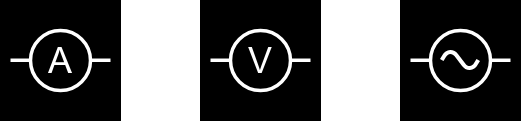

The diagram above was exported from draw.io. Its source (the exported page's mxGraphModel, read from the mxfile embedded in the PNG):
<mxGraphModel dx="1674" dy="843" grid="1" gridSize="10" guides="1" tooltips="1" connect="1" arrows="1" fold="1" page="1" pageScale="1" pageWidth="1169" pageHeight="827" math="0" shadow="0">
  <root>
    <mxCell id="0" />
    <mxCell id="1" parent="0" />
    <mxCell id="Yt0zoPjvEoyOUZs7w9sN-5" value="" style="whiteSpace=wrap;html=1;aspect=fixed;fillColor=#000000;" parent="1" vertex="1">
      <mxGeometry x="480" y="310" width="120" height="120" as="geometry" />
    </mxCell>
    <mxCell id="Yt0zoPjvEoyOUZs7w9sN-6" value="" style="ellipse;whiteSpace=wrap;html=1;aspect=fixed;fillColor=none;strokeWidth=3.5;strokeColor=white" parent="1" vertex="1">
      <mxGeometry x="510" y="340" width="60" height="60" as="geometry" />
    </mxCell>
    <mxCell id="Yt0zoPjvEoyOUZs7w9sN-7" value="&lt;font style=&quot;font-size: 36px;&quot;&gt;V&lt;/font&gt;" style="text;html=1;align=center;verticalAlign=middle;whiteSpace=wrap;rounded=0;fontColor=white" parent="1" vertex="1">
      <mxGeometry x="510" y="357.5" width="60" height="25" as="geometry" />
    </mxCell>
    <mxCell id="Yt0zoPjvEoyOUZs7w9sN-9" value="" style="endArrow=none;html=1;rounded=0;strokeWidth=3.5;strokeColor=white;exitX=1;exitY=0.5;exitDx=0;exitDy=0;" parent="1" edge="1">
      <mxGeometry width="50" height="50" relative="1" as="geometry">
        <mxPoint x="570" y="369.76" as="sourcePoint" />
        <mxPoint x="590" y="369.76" as="targetPoint" />
      </mxGeometry>
    </mxCell>
    <mxCell id="Yt0zoPjvEoyOUZs7w9sN-11" value="" style="endArrow=none;html=1;rounded=0;strokeWidth=3.5;strokeColor=white;exitX=1;exitY=0.5;exitDx=0;exitDy=0;" parent="1" edge="1">
      <mxGeometry width="50" height="50" relative="1" as="geometry">
        <mxPoint x="490" y="369.76" as="sourcePoint" />
        <mxPoint x="510" y="369.76" as="targetPoint" />
      </mxGeometry>
    </mxCell>
    <mxCell id="Yt0zoPjvEoyOUZs7w9sN-12" value="" style="whiteSpace=wrap;html=1;aspect=fixed;fillColor=#000000;" parent="1" vertex="1">
      <mxGeometry x="280" y="310" width="120" height="120" as="geometry" />
    </mxCell>
    <mxCell id="Yt0zoPjvEoyOUZs7w9sN-13" value="" style="ellipse;whiteSpace=wrap;html=1;aspect=fixed;fillColor=none;strokeWidth=3.5;strokeColor=white" parent="1" vertex="1">
      <mxGeometry x="310" y="340" width="60" height="60" as="geometry" />
    </mxCell>
    <mxCell id="Yt0zoPjvEoyOUZs7w9sN-14" value="&lt;font style=&quot;font-size: 36px;&quot;&gt;A&lt;/font&gt;" style="text;html=1;align=center;verticalAlign=middle;whiteSpace=wrap;rounded=0;fontColor=white" parent="1" vertex="1">
      <mxGeometry x="310" y="357.5" width="60" height="25" as="geometry" />
    </mxCell>
    <mxCell id="Yt0zoPjvEoyOUZs7w9sN-15" value="" style="endArrow=none;html=1;rounded=0;strokeWidth=3.5;strokeColor=white;exitX=1;exitY=0.5;exitDx=0;exitDy=0;" parent="1" edge="1">
      <mxGeometry width="50" height="50" relative="1" as="geometry">
        <mxPoint x="370" y="369.76" as="sourcePoint" />
        <mxPoint x="390" y="369.76" as="targetPoint" />
      </mxGeometry>
    </mxCell>
    <mxCell id="Yt0zoPjvEoyOUZs7w9sN-16" value="" style="endArrow=none;html=1;rounded=0;strokeWidth=3.5;strokeColor=white;exitX=1;exitY=0.5;exitDx=0;exitDy=0;" parent="1" edge="1">
      <mxGeometry width="50" height="50" relative="1" as="geometry">
        <mxPoint x="290" y="369.76" as="sourcePoint" />
        <mxPoint x="310" y="369.76" as="targetPoint" />
      </mxGeometry>
    </mxCell>
    <mxCell id="Yt0zoPjvEoyOUZs7w9sN-17" value="" style="whiteSpace=wrap;html=1;aspect=fixed;fillColor=#000000;" parent="1" vertex="1">
      <mxGeometry x="680" y="310" width="120" height="120" as="geometry" />
    </mxCell>
    <mxCell id="Yt0zoPjvEoyOUZs7w9sN-18" value="" style="ellipse;whiteSpace=wrap;html=1;aspect=fixed;fillColor=none;strokeWidth=3.5;strokeColor=white" parent="1" vertex="1">
      <mxGeometry x="710" y="340" width="60" height="60" as="geometry" />
    </mxCell>
    <mxCell id="Yt0zoPjvEoyOUZs7w9sN-20" value="" style="endArrow=none;html=1;rounded=0;strokeWidth=3.5;strokeColor=white;exitX=1;exitY=0.5;exitDx=0;exitDy=0;" parent="1" edge="1">
      <mxGeometry width="50" height="50" relative="1" as="geometry">
        <mxPoint x="770" y="369.76" as="sourcePoint" />
        <mxPoint x="790" y="369.76" as="targetPoint" />
      </mxGeometry>
    </mxCell>
    <mxCell id="Yt0zoPjvEoyOUZs7w9sN-21" value="" style="endArrow=none;html=1;rounded=0;strokeWidth=3.5;strokeColor=white;exitX=1;exitY=0.5;exitDx=0;exitDy=0;" parent="1" edge="1">
      <mxGeometry width="50" height="50" relative="1" as="geometry">
        <mxPoint x="690" y="369.76" as="sourcePoint" />
        <mxPoint x="710" y="369.76" as="targetPoint" />
      </mxGeometry>
    </mxCell>
    <mxCell id="Yt0zoPjvEoyOUZs7w9sN-23" value="" style="shape=image;verticalLabelPosition=bottom;labelBackgroundColor=default;verticalAlign=top;aspect=fixed;imageAspect=0;image=data:image/svg+xml,(base64 omitted: 1384 chars);" parent="1" vertex="1">
      <mxGeometry x="720" y="360" width="40" height="20" as="geometry" />
    </mxCell>
  </root>
</mxGraphModel>